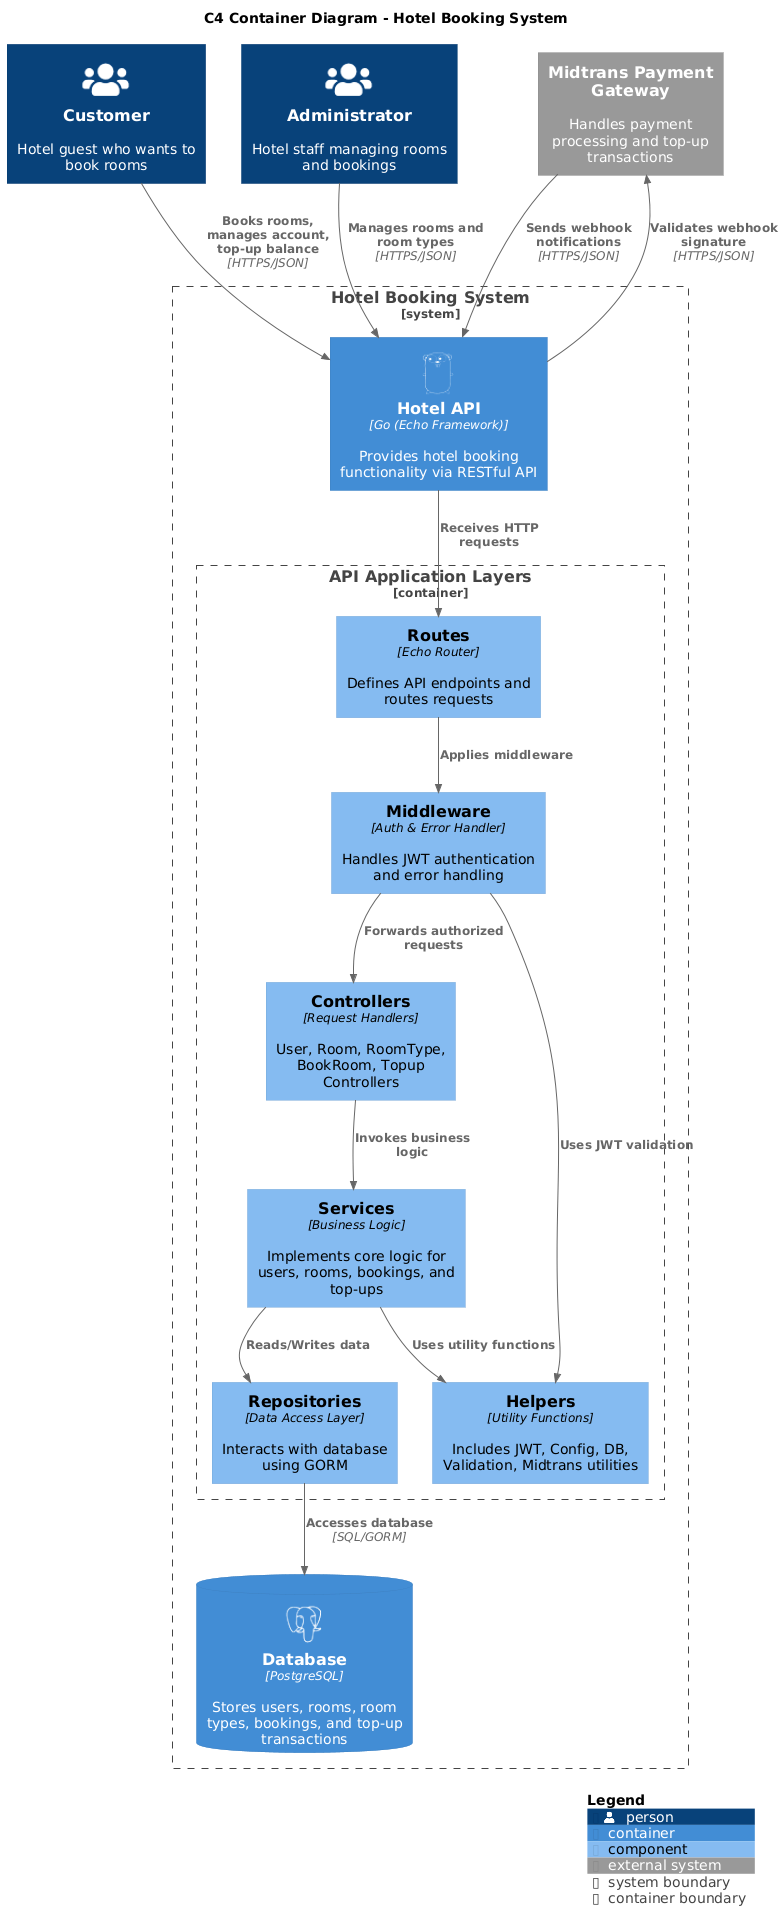

The diagram above was rendered by PlantUML. Its source (embedded in the PNG):
@startuml
!include https://raw.githubusercontent.com/plantuml-stdlib/C4-PlantUML/master/C4_Context.puml
!include https://raw.githubusercontent.com/plantuml-stdlib/C4-PlantUML/master/C4_Container.puml
!include https://raw.githubusercontent.com/plantuml-stdlib/C4-PlantUML/master/C4_Component.puml

' Icon includes
!define DEVICONS https://raw.githubusercontent.com/tupadr3/plantuml-icon-font-sprites/master/devicons
!define FONTAWESOME https://raw.githubusercontent.com/tupadr3/plantuml-icon-font-sprites/master/font-awesome-5
!include DEVICONS/go.puml
!include DEVICONS/postgresql.puml
!include FONTAWESOME/users.puml
!include FONTAWESOME/mobile.puml

title C4 Container Diagram - Hotel Booking System

' === External Actors ===
Person(customer, "Customer", "Hotel guest who wants to book rooms", $sprite="users")
Person(admin, "Administrator", "Hotel staff managing rooms and bookings", $sprite="users")

System_Ext(midtrans, "Midtrans Payment Gateway", "Handles payment processing and top-up transactions")

' === System Boundary ===
System_Boundary(hotel_system, "Hotel Booking System") {
    Container(api, "Hotel API", "Go (Echo Framework)", "Provides hotel booking functionality via RESTful API", $sprite="go")
    ContainerDb(db, "Database", "PostgreSQL", "Stores users, rooms, room types, bookings, and top-up transactions", $sprite="postgresql")

    ' --- Internal Components (inside API) ---
    Container_Boundary(api_layers, "API Application Layers") {
        Component(routes, "Routes", "Echo Router", "Defines API endpoints and routes requests")
        Component(middleware, "Middleware", "Auth & Error Handler", "Handles JWT authentication and error handling")
        Component(controllers, "Controllers", "Request Handlers", "User, Room, RoomType, BookRoom, Topup Controllers")
        Component(services, "Services", "Business Logic", "Implements core logic for users, rooms, bookings, and top-ups")
        Component(repositories, "Repositories", "Data Access Layer", "Interacts with database using GORM")
        Component(helpers, "Helpers", "Utility Functions", "Includes JWT, Config, DB, Validation, Midtrans utilities")
    }
}

' === Relationships ===
Rel(customer, api, "Books rooms, manages account, top-up balance", "HTTPS/JSON")
Rel(admin, api, "Manages rooms and room types", "HTTPS/JSON")

Rel(api, routes, "Receives HTTP requests")
Rel(routes, middleware, "Applies middleware")
Rel(middleware, controllers, "Forwards authorized requests")
Rel(controllers, services, "Invokes business logic")
Rel(services, repositories, "Reads/Writes data")
Rel(repositories, db, "Accesses database", "SQL/GORM")
Rel(services, helpers, "Uses utility functions")
Rel(middleware, helpers, "Uses JWT validation")

Rel(midtrans, api, "Sends webhook notifications", "HTTPS/JSON")
Rel(api, midtrans, "Validates webhook signature", "HTTPS/JSON")

SHOW_LEGEND()
@enduml